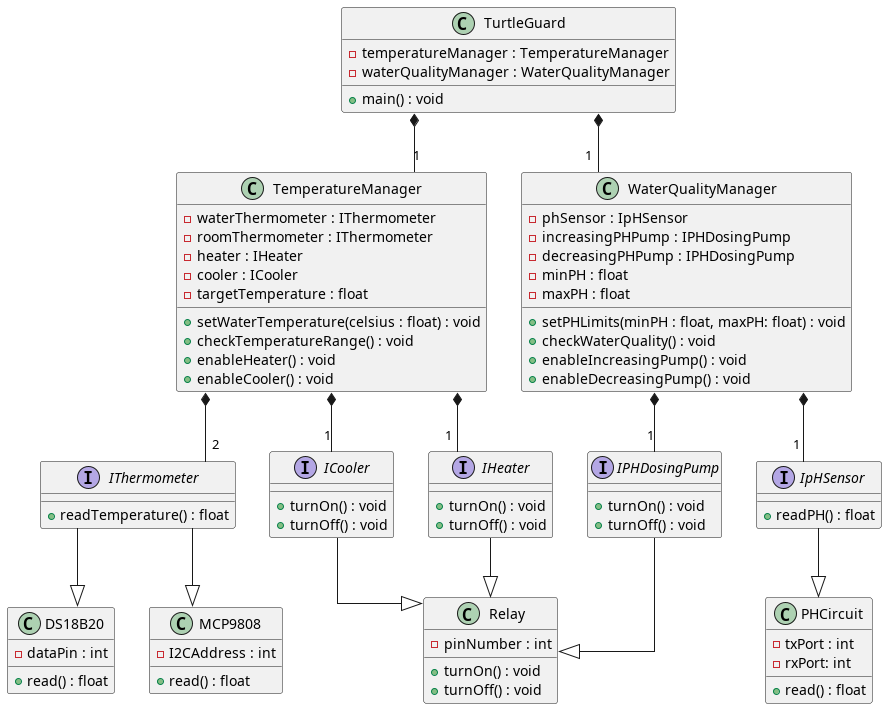

The diagram above was rendered by PlantUML. Its source (embedded in the PNG):
@startuml ClassDiagram
skinparam linetype ortho

interface IThermometer{
    + readTemperature() : float
}

interface ICooler{
    + turnOn() : void
    + turnOff() : void
}

interface IHeater{
    + turnOn() : void
    + turnOff() : void
}

interface IpHSensor{
    + readPH() : float
}

interface IPHDosingPump{
    + turnOn() : void
    + turnOff() : void
}

class TurtleGuard{
    - temperatureManager : TemperatureManager
    - waterQualityManager : WaterQualityManager
    + main() : void
}

class TemperatureManager{
    - waterThermometer : IThermometer
    - roomThermometer : IThermometer
    - heater : IHeater
    - cooler : ICooler
    - targetTemperature : float
    + setWaterTemperature(celsius : float) : void
    + checkTemperatureRange() : void
    + enableHeater() : void
    + enableCooler() : void
}

class WaterQualityManager{
    - phSensor : IpHSensor
    - increasingPHPump : IPHDosingPump
    - decreasingPHPump : IPHDosingPump
    - minPH : float 
    - maxPH : float 
    + setPHLimits(minPH : float, maxPH: float) : void
    + checkWaterQuality() : void
    + enableIncreasingPump() : void
    + enableDecreasingPump() : void
}

class DS18B20{
    - dataPin : int
    + read() : float
}

class MCP9808{
    - I2CAddress : int
    + read() : float
}

class PHCircuit{
    - txPort : int 
    - rxPort: int
    + read() : float
}

class Relay{
    - pinNumber : int
    + turnOn() : void
    + turnOff() : void
}

IThermometer --|> DS18B20
IThermometer --|> MCP9808
IpHSensor --|> PHCircuit
IHeater --|> Relay
ICooler --|> Relay
IPHDosingPump --|> Relay

WaterQualityManager *-- "1" IpHSensor
WaterQualityManager *-- "1" IPHDosingPump
TemperatureManager  *-- "2" IThermometer
TemperatureManager *-- "1" IHeater
TemperatureManager *-- "1" ICooler

TurtleGuard *-- "1" WaterQualityManager
TurtleGuard *-- "1" TemperatureManager

@enduml